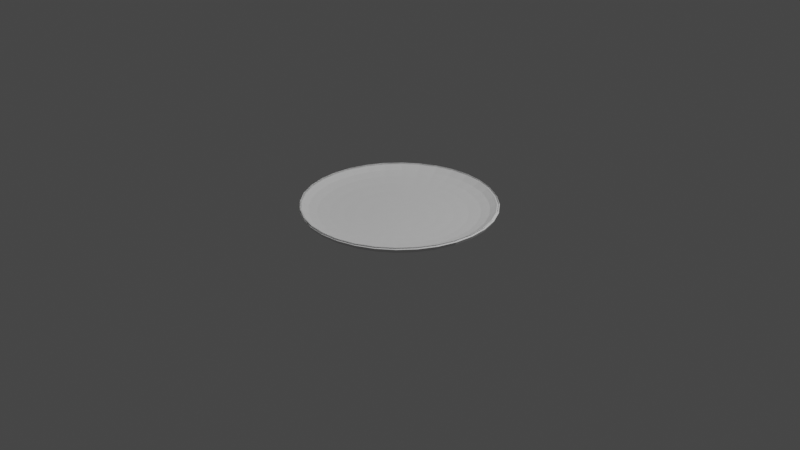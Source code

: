 # Source: plate.blend  (saved by Blender 2.93.21; exported with 4.5.12 LTS)
import bpy
from mathutils import Matrix  # noqa: F401  (used for matrix-valued properties, if any)

bpy.ops.wm.read_factory_settings(use_empty=True)
scene = bpy.context.scene
scene.name = 'Scene'

# ---- collections
col_collection = bpy.data.collections.new('Collection'); scene.collection.children.link(col_collection)

# ---- world
world_world = bpy.data.worlds.new('World'); scene.world = world_world
world_world.use_nodes = True; world_world.node_tree.nodes.clear()
_N = world_world.node_tree.nodes; _L = world_world.node_tree.links
n0 = _N.new('ShaderNodeOutputWorld'); n0.name = 'World Output'; n0.location = (300, 300)
n1 = _N.new('ShaderNodeBackground'); n1.name = 'Background'; n1.location = (10, 300)
n1.inputs[0].default_value = (0.05088, 0.05088, 0.05088, 1.0)
_L.new(n1.outputs[0], n0.inputs[0])
n0.is_active_output = True
world_world.color = (0.05088, 0.05088, 0.05088)
world_world.use_sun_shadow = False
world_world.sun_shadow_jitter_overblur = 0.0

# ---- cameras
cam_camera = bpy.data.cameras.new('Camera')
cam_camera.clip_end = 100.0
cam_camera.ortho_scale = 7.314

# ---- lights
light_light = bpy.data.lights.new('Light', 'POINT')
light_light.transmission_factor = 0.0
light_light.energy = 1000.0
light_light.shadow_soft_size = 0.1
light_light.shadow_maximum_resolution = 0.006
light_light.use_absolute_resolution = True

# ---- meshes
me_sphere = bpy.data.meshes.new('Sphere')
me_sphere.from_pydata([(0.0, 0.8315, 0.08782), (0.0, 0.7071, 0.06001), (0.0, 0.5556, 0.03718), (0.1951, 0.9808, 0.1898), (0.1913, 0.9619, 0.154), (0.1802, 0.9061, 0.1196), (0.1622, 0.8155, 0.08782), (0.1379, 0.6935, 0.06001), (0.1084, 0.5449, 0.03718), (0.07466, 0.3753, 0.02022), (0.03806, 0.1913, 0.009778), (0.3827, 0.9239, 0.1898), (0.3753, 0.9061, 0.154), (0.3536, 0.8536, 0.1196), (0.3182, 0.7682, 0.08782), (0.2706, 0.6533, 0.06001), (0.2126, 0.5133, 0.03718), (0.1464, 0.3536, 0.02022), (0.07466, 0.1802, 0.009778), (0.5556, 0.8315, 0.1898), (0.5449, 0.8155, 0.154), (0.5133, 0.7682, 0.1196), (0.4619, 0.6913, 0.08782), (0.3928, 0.5879, 0.06001), (0.3087, 0.4619, 0.03718), (0.2126, 0.3182, 0.02022), (0.1084, 0.1622, 0.009778), (0.7071, 0.7071, 0.1898), (0.6935, 0.6935, 0.154), (0.6533, 0.6533, 0.1196), (0.5879, 0.5879, 0.08782), (0.5, 0.5, 0.06001), (0.3928, 0.3928, 0.03718), (0.2706, 0.2706, 0.02022), (0.1379, 0.1379, 0.009778), (0.8315, 0.5556, 0.1898), (0.8155, 0.5449, 0.154), (0.7682, 0.5133, 0.1196), (0.6913, 0.4619, 0.08782), (0.5879, 0.3928, 0.06001), (0.4619, 0.3087, 0.03718), (0.3182, 0.2126, 0.02022), (0.1622, 0.1084, 0.009778), (0.9239, 0.3827, 0.1898), (0.9061, 0.3753, 0.154), (0.8536, 0.3536, 0.1196), (0.7682, 0.3182, 0.08782), (0.6533, 0.2706, 0.06001), (0.5133, 0.2126, 0.03718), (0.3536, 0.1464, 0.02022), (0.1802, 0.07466, 0.009778), (0.9808, 0.1951, 0.1898), (0.9619, 0.1913, 0.154), (0.9061, 0.1802, 0.1196), (0.8155, 0.1622, 0.08782), (0.6935, 0.1379, 0.06001), (0.5449, 0.1084, 0.03718), (0.3753, 0.07466, 0.02022), (0.1913, 0.03806, 0.009778), (1.0, -1.656e-07, 0.1898), (0.9808, -9.109e-08, 0.154), (0.9239, -1.507e-07, 0.1196), (0.8315, -1.06e-07, 0.08782), (0.7071, -4.638e-08, 0.06001), (0.5556, -1.134e-07, 0.03718), (0.3827, -9.854e-08, 0.02022), (0.1951, -7.619e-08, 0.009778), (0.9808, -0.1951, 0.1898), (0.9619, -0.1913, 0.154), (0.9061, -0.1802, 0.1196), (0.8155, -0.1622, 0.08782), (0.6935, -0.1379, 0.06001), (0.5449, -0.1084, 0.03718), (0.3753, -0.07466, 0.02022), (0.1913, -0.03806, 0.009778), (0.9239, -0.3827, 0.1898), (0.9061, -0.3753, 0.154), (0.8536, -0.3536, 0.1196), (0.7682, -0.3182, 0.08782), (0.6533, -0.2706, 0.06001), (0.5133, -0.2126, 0.03718), (0.3536, -0.1464, 0.02022), (0.1802, -0.07466, 0.009778), (0.8315, -0.5556, 0.1898), (0.8155, -0.5449, 0.154), (0.7682, -0.5133, 0.1196), (0.6913, -0.4619, 0.08782), (0.5879, -0.3928, 0.06001), (0.4619, -0.3087, 0.03718), (0.3182, -0.2126, 0.02022), (0.1622, -0.1084, 0.009778), (0.7071, -0.7071, 0.1898), (0.6935, -0.6935, 0.154), (0.6533, -0.6533, 0.1196), (0.5879, -0.5879, 0.08782), (0.5, -0.5, 0.06001), (0.3928, -0.3928, 0.03718), (0.2706, -0.2706, 0.02022), (0.1379, -0.1379, 0.009778), (0.5556, -0.8315, 0.1898), (0.5449, -0.8155, 0.154), (0.5133, -0.7682, 0.1196), (0.4619, -0.6913, 0.08782), (0.3928, -0.5879, 0.06001), (0.3087, -0.4619, 0.03718), (0.2126, -0.3182, 0.02022), (0.1084, -0.1622, 0.009778), (0.3827, -0.9239, 0.1898), (0.3753, -0.9061, 0.154), (0.3536, -0.8536, 0.1196), (0.3182, -0.7682, 0.08782), (0.2706, -0.6533, 0.06001), (0.2126, -0.5133, 0.03718), (0.1464, -0.3536, 0.02022), (0.07466, -0.1802, 0.009778), (0.1951, -0.9808, 0.1898), (0.1913, -0.9619, 0.154), (0.1802, -0.9061, 0.1196), (0.1622, -0.8155, 0.08782), (0.1379, -0.6935, 0.06001), (0.1084, -0.5449, 0.03718), (0.07466, -0.3753, 0.02022), (0.03806, -0.1913, 0.009778), (-2.661e-07, -1.0, 0.1898), (-7.235e-08, -0.9808, 0.154), (-1.171e-07, -0.9239, 0.1196), (-4.255e-08, -0.8315, 0.08782), (4.686e-08, -0.7071, 0.06001), (-6.49e-08, -0.5556, 0.03718), (2.154e-09, -0.3827, 0.02022), (-1.571e-09, -0.1951, 0.009778), (-0.1951, -0.9808, 0.1898), (-0.1913, -0.9619, 0.154), (-0.1802, -0.9061, 0.1196), (-0.1622, -0.8155, 0.08782), (-0.1379, -0.6935, 0.06001), (-0.1084, -0.5449, 0.03718), (-0.07466, -0.3753, 0.02022), (-0.03806, -0.1913, 0.009778), (-0.3827, -0.9239, 0.1898), (-0.3753, -0.9061, 0.154), (-0.3536, -0.8536, 0.1196), (-0.3182, -0.7682, 0.08782), (-0.2706, -0.6533, 0.06001), (-0.2126, -0.5133, 0.03718), (-0.1464, -0.3536, 0.02022), (-0.07466, -0.1802, 0.009778), (-0.5556, -0.8315, 0.1898), (-0.5449, -0.8155, 0.154), (-0.5133, -0.7682, 0.1196), (-0.4619, -0.6913, 0.08782), (-0.3928, -0.5879, 0.06001), (-0.3087, -0.4619, 0.03718), (-0.2126, -0.3182, 0.02022), (-0.1084, -0.1622, 0.009778), (-0.7071, -0.7071, 0.1898), (-0.6935, -0.6935, 0.154), (-0.6533, -0.6533, 0.1196), (-0.5879, -0.5879, 0.08782), (-0.5, -0.5, 0.06001), (-0.3928, -0.3928, 0.03718), (-0.2706, -0.2706, 0.02022), (-0.1379, -0.1379, 0.009778), (-0.8315, -0.5556, 0.1898), (-0.8155, -0.5449, 0.154), (-0.7682, -0.5133, 0.1196), (-0.6913, -0.4619, 0.08782), (-0.5879, -0.3928, 0.06001), (-0.4619, -0.3087, 0.03718), (-0.3182, -0.2126, 0.02022), (-0.1622, -0.1084, 0.009778), (-0.9239, -0.3827, 0.1898), (-0.9061, -0.3753, 0.154), (-0.8536, -0.3536, 0.1196), (-0.7682, -0.3182, 0.08782), (-0.6533, -0.2706, 0.06001), (-0.5133, -0.2126, 0.03718), (-0.3536, -0.1464, 0.02022), (-0.1802, -0.07466, 0.009778), (-0.9808, -0.1951, 0.1898), (-0.9619, -0.1913, 0.154), (-0.9061, -0.1802, 0.1196), (-0.8155, -0.1622, 0.08782), (-0.6935, -0.1379, 0.06001), (-0.5449, -0.1084, 0.03718), (-0.3753, -0.07466, 0.02022), (-0.1913, -0.03806, 0.009778), (-1.0, 3.858e-07, 0.1898), (-0.9808, 7.283e-08, 0.154), (-0.9239, 1.175e-07, 0.1196), (-0.8315, -3.148e-08, 0.08782), (-0.7071, -9.109e-08, 0.06001), (-0.5556, 5.771e-09, 0.03718), (-0.3827, -6.128e-08, 0.02022), (-0.1951, -6.874e-08, 0.009778), (-0.9808, 0.1951, 0.1898), (-0.9619, 0.1913, 0.154), (-0.9061, 0.1802, 0.1196), (-0.8155, 0.1622, 0.08782), (-0.6935, 0.1379, 0.06001), (-0.5449, 0.1084, 0.03718), (-0.3753, 0.07466, 0.02022), (-0.1913, 0.03806, 0.009778), (-0.9239, 0.3827, 0.1898), (-0.9061, 0.3753, 0.154), (-0.8536, 0.3536, 0.1196), (-0.7682, 0.3182, 0.08782), (-0.6533, 0.2706, 0.06001), (-0.5133, 0.2126, 0.03718), (-0.3536, 0.1464, 0.02022), (-0.1802, 0.07466, 0.009778), (-0.8315, 0.5556, 0.1898), (-0.8155, 0.5449, 0.154), (-0.7682, 0.5133, 0.1196), (-0.6913, 0.4619, 0.08782), (-0.5879, 0.3928, 0.06001), (-0.4619, 0.3087, 0.03718), (-0.3182, 0.2126, 0.02022), (-0.1622, 0.1084, 0.009778), (-0.7071, 0.7071, 0.1898), (-0.6935, 0.6935, 0.154), (-0.6533, 0.6533, 0.1196), (-0.5879, 0.5879, 0.08782), (-0.5, 0.5, 0.06001), (-0.3928, 0.3928, 0.03718), (-0.2706, 0.2706, 0.02022), (-0.1379, 0.1379, 0.009778), (-0.5556, 0.8315, 0.1898), (-0.5449, 0.8155, 0.154), (-0.5133, 0.7682, 0.1196), (-0.4619, 0.6913, 0.08782), (-0.3928, 0.5879, 0.06001), (-0.3087, 0.4619, 0.03718), (-0.2126, 0.3182, 0.02022), (-0.1084, 0.1622, 0.009778), (-0.3827, 0.9239, 0.1898), (-0.3753, 0.9061, 0.154), (-0.3536, 0.8536, 0.1196), (-0.3182, 0.7682, 0.08782), (-0.2706, 0.6533, 0.06001), (-0.2126, 0.5133, 0.03718), (-0.1464, 0.3536, 0.02022), (-0.07466, 0.1802, 0.009778), (-0.1951, 0.9808, 0.1898), (-0.1913, 0.9619, 0.154), (-0.1802, 0.9061, 0.1196), (-0.1622, 0.8155, 0.08782), (-0.1379, 0.6935, 0.06001), (-0.1084, 0.5449, 0.03718), (-0.07466, 0.3753, 0.02022), (-0.03806, 0.1913, 0.009778), (5.386e-07, 1.0, 0.1898), (2.257e-07, 0.9808, 0.154), (1.959e-07, 0.9239, 0.1196), (6.921e-08, 0.3827, 0.02022), (2.823e-08, 0.1951, 0.009778), (0.0, -8.742e-08, 0.006251), (0.0, 0.8315, 0.08782), (0.0, 0.7071, 0.06001), (0.0, 0.5556, 0.03718), (0.1951, 0.9808, 0.1898), (0.1913, 0.9619, 0.154), (0.1802, 0.9061, 0.1196), (0.1622, 0.8155, 0.08782), (0.1379, 0.6935, 0.06001), (0.1084, 0.5449, 0.03718), (0.07466, 0.3753, 0.02022), (0.03806, 0.1913, 0.009778), (0.3827, 0.9239, 0.1898), (0.3753, 0.9061, 0.154), (0.3536, 0.8536, 0.1196), (0.3182, 0.7682, 0.08782), (0.2706, 0.6533, 0.06001), (0.2126, 0.5133, 0.03718), (0.1464, 0.3536, 0.02022), (0.07466, 0.1802, 0.009778), (0.5556, 0.8315, 0.1898), (0.5449, 0.8155, 0.154), (0.5133, 0.7682, 0.1196), (0.4619, 0.6913, 0.08782), (0.3928, 0.5879, 0.06001), (0.3087, 0.4619, 0.03718), (0.2126, 0.3182, 0.02022), (0.1084, 0.1622, 0.009778), (0.7071, 0.7071, 0.1898), (0.6935, 0.6935, 0.154), (0.6533, 0.6533, 0.1196), (0.5879, 0.5879, 0.08782), (0.5, 0.5, 0.06001), (0.3928, 0.3928, 0.03718), (0.2706, 0.2706, 0.02022), (0.1379, 0.1379, 0.009778), (0.8315, 0.5556, 0.1898), (0.8155, 0.5449, 0.154), (0.7682, 0.5133, 0.1196), (0.6913, 0.4619, 0.08782), (0.5879, 0.3928, 0.06001), (0.4619, 0.3087, 0.03718), (0.3182, 0.2126, 0.02022), (0.1622, 0.1084, 0.009778), (0.9239, 0.3827, 0.1898), (0.9061, 0.3753, 0.154), (0.8536, 0.3536, 0.1196), (0.7682, 0.3182, 0.08782), (0.6533, 0.2706, 0.06001), (0.5133, 0.2126, 0.03718), (0.3536, 0.1464, 0.02022), (0.1802, 0.07466, 0.009778), (0.9808, 0.1951, 0.1898), (0.9619, 0.1913, 0.154), (0.9061, 0.1802, 0.1196), (0.8155, 0.1622, 0.08782), (0.6935, 0.1379, 0.06001), (0.5449, 0.1084, 0.03718), (0.3753, 0.07466, 0.02022), (0.1913, 0.03806, 0.009778), (1.0, -1.656e-07, 0.1898), (0.9808, -9.109e-08, 0.154), (0.9239, -1.507e-07, 0.1196), (0.8315, -1.06e-07, 0.08782), (0.7071, -4.638e-08, 0.06001), (0.5556, -1.134e-07, 0.03718), (0.3827, -9.854e-08, 0.02022), (0.1951, -7.619e-08, 0.009778), (0.9808, -0.1951, 0.1898), (0.9619, -0.1913, 0.154), (0.9061, -0.1802, 0.1196), (0.8155, -0.1622, 0.08782), (0.6935, -0.1379, 0.06001), (0.5449, -0.1084, 0.03718), (0.3753, -0.07466, 0.02022), (0.1913, -0.03806, 0.009778), (0.9239, -0.3827, 0.1898), (0.9061, -0.3753, 0.154), (0.8536, -0.3536, 0.1196), (0.7682, -0.3182, 0.08782), (0.6533, -0.2706, 0.06001), (0.5133, -0.2126, 0.03718), (0.3536, -0.1464, 0.02022), (0.1802, -0.07466, 0.009778), (0.8315, -0.5556, 0.1898), (0.8155, -0.5449, 0.154), (0.7682, -0.5133, 0.1196), (0.6913, -0.4619, 0.08782), (0.5879, -0.3928, 0.06001), (0.4619, -0.3087, 0.03718), (0.3182, -0.2126, 0.02022), (0.1622, -0.1084, 0.009778), (0.7071, -0.7071, 0.1898), (0.6935, -0.6935, 0.154), (0.6533, -0.6533, 0.1196), (0.5879, -0.5879, 0.08782), (0.5, -0.5, 0.06001), (0.3928, -0.3928, 0.03718), (0.2706, -0.2706, 0.02022), (0.1379, -0.1379, 0.009778), (0.5556, -0.8315, 0.1898), (0.5449, -0.8155, 0.154), (0.5133, -0.7682, 0.1196), (0.4619, -0.6913, 0.08782), (0.3928, -0.5879, 0.06001), (0.3087, -0.4619, 0.03718), (0.2126, -0.3182, 0.02022), (0.1084, -0.1622, 0.009778), (0.3827, -0.9239, 0.1898), (0.3753, -0.9061, 0.154), (0.3536, -0.8536, 0.1196), (0.3182, -0.7682, 0.08782), (0.2706, -0.6533, 0.06001), (0.2126, -0.5133, 0.03718), (0.1464, -0.3536, 0.02022), (0.07466, -0.1802, 0.009778), (0.1951, -0.9808, 0.1898), (0.1913, -0.9619, 0.154), (0.1802, -0.9061, 0.1196), (0.1622, -0.8155, 0.08782), (0.1379, -0.6935, 0.06001), (0.1084, -0.5449, 0.03718), (0.07466, -0.3753, 0.02022), (0.03806, -0.1913, 0.009778), (-2.661e-07, -1.0, 0.1898), (-7.235e-08, -0.9808, 0.154), (-1.171e-07, -0.9239, 0.1196), (-4.255e-08, -0.8315, 0.08782), (4.686e-08, -0.7071, 0.06001), (-6.49e-08, -0.5556, 0.03718), (2.154e-09, -0.3827, 0.02022), (-1.571e-09, -0.1951, 0.009778), (-0.1951, -0.9808, 0.1898), (-0.1913, -0.9619, 0.154), (-0.1802, -0.9061, 0.1196), (-0.1622, -0.8155, 0.08782), (-0.1379, -0.6935, 0.06001), (-0.1084, -0.5449, 0.03718), (-0.07466, -0.3753, 0.02022), (-0.03806, -0.1913, 0.009778), (-0.3827, -0.9239, 0.1898), (-0.3753, -0.9061, 0.154), (-0.3536, -0.8536, 0.1196), (-0.3182, -0.7682, 0.08782), (-0.2706, -0.6533, 0.06001), (-0.2126, -0.5133, 0.03718), (-0.1464, -0.3536, 0.02022), (-0.07466, -0.1802, 0.009778), (-0.5556, -0.8315, 0.1898), (-0.5449, -0.8155, 0.154), (-0.5133, -0.7682, 0.1196), (-0.4619, -0.6913, 0.08782), (-0.3928, -0.5879, 0.06001), (-0.3087, -0.4619, 0.03718), (-0.2126, -0.3182, 0.02022), (-0.1084, -0.1622, 0.009778), (-0.7071, -0.7071, 0.1898), (-0.6935, -0.6935, 0.154), (-0.6533, -0.6533, 0.1196), (-0.5879, -0.5879, 0.08782), (-0.5, -0.5, 0.06001), (-0.3928, -0.3928, 0.03718), (-0.2706, -0.2706, 0.02022), (-0.1379, -0.1379, 0.009778), (-0.8315, -0.5556, 0.1898), (-0.8155, -0.5449, 0.154), (-0.7682, -0.5133, 0.1196), (-0.6913, -0.4619, 0.08782), (-0.5879, -0.3928, 0.06001), (-0.4619, -0.3087, 0.03718), (-0.3182, -0.2126, 0.02022), (-0.1622, -0.1084, 0.009778), (-0.9239, -0.3827, 0.1898), (-0.9061, -0.3753, 0.154), (-0.8536, -0.3536, 0.1196), (-0.7682, -0.3182, 0.08782), (-0.6533, -0.2706, 0.06001), (-0.5133, -0.2126, 0.03718), (-0.3536, -0.1464, 0.02022), (-0.1802, -0.07466, 0.009778), (-0.9808, -0.1951, 0.1898), (-0.9619, -0.1913, 0.154), (-0.9061, -0.1802, 0.1196), (-0.8155, -0.1622, 0.08782), (-0.6935, -0.1379, 0.06001), (-0.5449, -0.1084, 0.03718), (-0.3753, -0.07466, 0.02022), (-0.1913, -0.03806, 0.009778), (-1.0, 3.858e-07, 0.1898), (-0.9808, 7.283e-08, 0.154), (-0.9239, 1.175e-07, 0.1196), (-0.8315, -3.148e-08, 0.08782), (-0.7071, -9.109e-08, 0.06001), (-0.5556, 5.771e-09, 0.03718), (-0.3827, -6.128e-08, 0.02022), (-0.1951, -6.874e-08, 0.009778), (-0.9808, 0.1951, 0.1898), (-0.9619, 0.1913, 0.154), (-0.9061, 0.1802, 0.1196), (-0.8155, 0.1622, 0.08782), (-0.6935, 0.1379, 0.06001), (-0.5449, 0.1084, 0.03718), (-0.3753, 0.07466, 0.02022), (-0.1913, 0.03806, 0.009778), (-0.9239, 0.3827, 0.1898), (-0.9061, 0.3753, 0.154), (-0.8536, 0.3536, 0.1196), (-0.7682, 0.3182, 0.08782), (-0.6533, 0.2706, 0.06001), (-0.5133, 0.2126, 0.03718), (-0.3536, 0.1464, 0.02022), (-0.1802, 0.07466, 0.009778), (-0.8315, 0.5556, 0.1898), (-0.8155, 0.5449, 0.154), (-0.7682, 0.5133, 0.1196), (-0.6913, 0.4619, 0.08782), (-0.5879, 0.3928, 0.06001), (-0.4619, 0.3087, 0.03718), (-0.3182, 0.2126, 0.02022), (-0.1622, 0.1084, 0.009778), (-0.7071, 0.7071, 0.1898), (-0.6935, 0.6935, 0.154), (-0.6533, 0.6533, 0.1196), (-0.5879, 0.5879, 0.08782), (-0.5, 0.5, 0.06001), (-0.3928, 0.3928, 0.03718), (-0.2706, 0.2706, 0.02022), (-0.1379, 0.1379, 0.009778), (-0.5556, 0.8315, 0.1898), (-0.5449, 0.8155, 0.154), (-0.5133, 0.7682, 0.1196), (-0.4619, 0.6913, 0.08782), (-0.3928, 0.5879, 0.06001), (-0.3087, 0.4619, 0.03718), (-0.2126, 0.3182, 0.02022), (-0.1084, 0.1622, 0.009778), (-0.3827, 0.9239, 0.1898), (-0.3753, 0.9061, 0.154), (-0.3536, 0.8536, 0.1196), (-0.3182, 0.7682, 0.08782), (-0.2706, 0.6533, 0.06001), (-0.2126, 0.5133, 0.03718), (-0.1464, 0.3536, 0.02022), (-0.07466, 0.1802, 0.009778), (-0.1951, 0.9808, 0.1898), (-0.1913, 0.9619, 0.154), (-0.1802, 0.9061, 0.1196), (-0.1622, 0.8155, 0.08782), (-0.1379, 0.6935, 0.06001), (-0.1084, 0.5449, 0.03718), (-0.07466, 0.3753, 0.02022), (-0.03806, 0.1913, 0.009778), (5.386e-07, 1.0, 0.1898), (2.257e-07, 0.9808, 0.154), (1.959e-07, 0.9239, 0.1196), (6.921e-08, 0.3827, 0.02022), (2.823e-08, 0.1951, 0.009778), (0.0, -8.742e-08, 0.006251)], [], [(252, 4, 3, 251), (253, 5, 4, 252), (0, 6, 5, 253), (1, 7, 6, 0), (2, 8, 7, 1), (254, 9, 8, 2), (255, 10, 9, 254), (256, 10, 255), (256, 18, 10), (4, 12, 11, 3), (5, 13, 12, 4), (6, 14, 13, 5), (7, 15, 14, 6), (8, 16, 15, 7), (9, 17, 16, 8), (10, 18, 17, 9), (15, 23, 22, 14), (16, 24, 23, 15), (17, 25, 24, 16), (18, 26, 25, 17), (256, 26, 18), (12, 20, 19, 11), (13, 21, 20, 12), (14, 22, 21, 13), (256, 34, 26), (20, 28, 27, 19), (21, 29, 28, 20), (22, 30, 29, 21), (23, 31, 30, 22), (24, 32, 31, 23), (25, 33, 32, 24), (26, 34, 33, 25), (32, 40, 39, 31), (33, 41, 40, 32), (34, 42, 41, 33), (256, 42, 34), (28, 36, 35, 27), (29, 37, 36, 28), (30, 38, 37, 29), (31, 39, 38, 30), (36, 44, 43, 35), (37, 45, 44, 36), (38, 46, 45, 37), (39, 47, 46, 38), (40, 48, 47, 39), (41, 49, 48, 40), (42, 50, 49, 41), (256, 50, 42), (48, 56, 55, 47), (49, 57, 56, 48), (50, 58, 57, 49), (256, 58, 50), (44, 52, 51, 43), (45, 53, 52, 44), (46, 54, 53, 45), (47, 55, 54, 46), (53, 61, 60, 52), (54, 62, 61, 53), (55, 63, 62, 54), (56, 64, 63, 55), (57, 65, 64, 56), (58, 66, 65, 57), (256, 66, 58), (52, 60, 59, 51), (65, 73, 72, 64), (66, 74, 73, 65), (256, 74, 66), (60, 68, 67, 59), (61, 69, 68, 60), (62, 70, 69, 61), (63, 71, 70, 62), (64, 72, 71, 63), (70, 78, 77, 69), (71, 79, 78, 70), (72, 80, 79, 71), (73, 81, 80, 72), (74, 82, 81, 73), (256, 82, 74), (68, 76, 75, 67), (69, 77, 76, 68), (82, 90, 89, 81), (256, 90, 82), (76, 84, 83, 75), (77, 85, 84, 76), (78, 86, 85, 77), (79, 87, 86, 78), (80, 88, 87, 79), (81, 89, 88, 80), (86, 94, 93, 85), (87, 95, 94, 86), (88, 96, 95, 87), (89, 97, 96, 88), (90, 98, 97, 89), (256, 98, 90), (84, 92, 91, 83), (85, 93, 92, 84), (98, 106, 105, 97), (256, 106, 98), (92, 100, 99, 91), (93, 101, 100, 92), (94, 102, 101, 93), (95, 103, 102, 94), (96, 104, 103, 95), (97, 105, 104, 96), (103, 111, 110, 102), (104, 112, 111, 103), (105, 113, 112, 104), (106, 114, 113, 105), (256, 114, 106), (100, 108, 107, 99), (101, 109, 108, 100), (102, 110, 109, 101), (256, 122, 114), (108, 116, 115, 107), (109, 117, 116, 108), (110, 118, 117, 109), (111, 119, 118, 110), (112, 120, 119, 111), (113, 121, 120, 112), (114, 122, 121, 113), (119, 127, 126, 118), (120, 128, 127, 119), (121, 129, 128, 120), (122, 130, 129, 121), (256, 130, 122), (116, 124, 123, 115), (117, 125, 124, 116), (118, 126, 125, 117), (256, 138, 130), (124, 132, 131, 123), (125, 133, 132, 124), (126, 134, 133, 125), (127, 135, 134, 126), (128, 136, 135, 127), (129, 137, 136, 128), (130, 138, 137, 129), (136, 144, 143, 135), (137, 145, 144, 136), (138, 146, 145, 137), (256, 146, 138), (132, 140, 139, 131), (133, 141, 140, 132), (134, 142, 141, 133), (135, 143, 142, 134), (141, 149, 148, 140), (142, 150, 149, 141), (143, 151, 150, 142), (144, 152, 151, 143), (145, 153, 152, 144), (146, 154, 153, 145), (256, 154, 146), (140, 148, 147, 139), (153, 161, 160, 152), (154, 162, 161, 153), (256, 162, 154), (148, 156, 155, 147), (149, 157, 156, 148), (150, 158, 157, 149), (151, 159, 158, 150), (152, 160, 159, 151), (157, 165, 164, 156), (158, 166, 165, 157), (159, 167, 166, 158), (160, 168, 167, 159), (161, 169, 168, 160), (162, 170, 169, 161), (256, 170, 162), (156, 164, 163, 155), (169, 177, 176, 168), (170, 178, 177, 169), (256, 178, 170), (164, 172, 171, 163), (165, 173, 172, 164), (166, 174, 173, 165), (167, 175, 174, 166), (168, 176, 175, 167), (174, 182, 181, 173), (175, 183, 182, 174), (176, 184, 183, 175), (177, 185, 184, 176), (178, 186, 185, 177), (256, 186, 178), (172, 180, 179, 171), (173, 181, 180, 172), (186, 194, 193, 185), (256, 194, 186), (180, 188, 187, 179), (181, 189, 188, 180), (182, 190, 189, 181), (183, 191, 190, 182), (184, 192, 191, 183), (185, 193, 192, 184), (190, 198, 197, 189), (191, 199, 198, 190), (192, 200, 199, 191), (193, 201, 200, 192), (194, 202, 201, 193), (256, 202, 194), (188, 196, 195, 187), (189, 197, 196, 188), (202, 210, 209, 201), (256, 210, 202), (196, 204, 203, 195), (197, 205, 204, 196), (198, 206, 205, 197), (199, 207, 206, 198), (200, 208, 207, 199), (201, 209, 208, 200), (207, 215, 214, 206), (208, 216, 215, 207), (209, 217, 216, 208), (210, 218, 217, 209), (256, 218, 210), (204, 212, 211, 203), (205, 213, 212, 204), (206, 214, 213, 205), (256, 226, 218), (212, 220, 219, 211), (213, 221, 220, 212), (214, 222, 221, 213), (215, 223, 222, 214), (216, 224, 223, 215), (217, 225, 224, 216), (218, 226, 225, 217), (224, 232, 231, 223), (225, 233, 232, 224), (226, 234, 233, 225), (256, 234, 226), (220, 228, 227, 219), (221, 229, 228, 220), (222, 230, 229, 221), (223, 231, 230, 222), (228, 236, 235, 227), (229, 237, 236, 228), (230, 238, 237, 229), (231, 239, 238, 230), (232, 240, 239, 231), (233, 241, 240, 232), (234, 242, 241, 233), (256, 242, 234), (240, 248, 247, 239), (241, 249, 248, 240), (242, 250, 249, 241), (256, 250, 242), (236, 244, 243, 235), (237, 245, 244, 236), (238, 246, 245, 237), (239, 247, 246, 238), (245, 253, 252, 244), (246, 0, 253, 245), (247, 1, 0, 246), (248, 2, 1, 247), (249, 254, 2, 248), (250, 255, 254, 249), (256, 255, 250), (244, 252, 251, 243), (509, 508, 260, 261), (510, 509, 261, 262), (257, 510, 262, 263), (258, 257, 263, 264), (259, 258, 264, 265), (511, 259, 265, 266), (512, 511, 266, 267), (513, 512, 267), (513, 267, 275), (261, 260, 268, 269), (262, 261, 269, 270), (263, 262, 270, 271), (264, 263, 271, 272), (265, 264, 272, 273), (266, 265, 273, 274), (267, 266, 274, 275), (272, 271, 279, 280), (273, 272, 280, 281), (274, 273, 281, 282), (275, 274, 282, 283), (513, 275, 283), (269, 268, 276, 277), (270, 269, 277, 278), (271, 270, 278, 279), (513, 283, 291), (277, 276, 284, 285), (278, 277, 285, 286), (279, 278, 286, 287), (280, 279, 287, 288), (281, 280, 288, 289), (282, 281, 289, 290), (283, 282, 290, 291), (289, 288, 296, 297), (290, 289, 297, 298), (291, 290, 298, 299), (513, 291, 299), (285, 284, 292, 293), (286, 285, 293, 294), (287, 286, 294, 295), (288, 287, 295, 296), (293, 292, 300, 301), (294, 293, 301, 302), (295, 294, 302, 303), (296, 295, 303, 304), (297, 296, 304, 305), (298, 297, 305, 306), (299, 298, 306, 307), (513, 299, 307), (305, 304, 312, 313), (306, 305, 313, 314), (307, 306, 314, 315), (513, 307, 315), (301, 300, 308, 309), (302, 301, 309, 310), (303, 302, 310, 311), (304, 303, 311, 312), (310, 309, 317, 318), (311, 310, 318, 319), (312, 311, 319, 320), (313, 312, 320, 321), (314, 313, 321, 322), (315, 314, 322, 323), (513, 315, 323), (309, 308, 316, 317), (322, 321, 329, 330), (323, 322, 330, 331), (513, 323, 331), (317, 316, 324, 325), (318, 317, 325, 326), (319, 318, 326, 327), (320, 319, 327, 328), (321, 320, 328, 329), (327, 326, 334, 335), (328, 327, 335, 336), (329, 328, 336, 337), (330, 329, 337, 338), (331, 330, 338, 339), (513, 331, 339), (325, 324, 332, 333), (326, 325, 333, 334), (339, 338, 346, 347), (513, 339, 347), (333, 332, 340, 341), (334, 333, 341, 342), (335, 334, 342, 343), (336, 335, 343, 344), (337, 336, 344, 345), (338, 337, 345, 346), (343, 342, 350, 351), (344, 343, 351, 352), (345, 344, 352, 353), (346, 345, 353, 354), (347, 346, 354, 355), (513, 347, 355), (341, 340, 348, 349), (342, 341, 349, 350), (355, 354, 362, 363), (513, 355, 363), (349, 348, 356, 357), (350, 349, 357, 358), (351, 350, 358, 359), (352, 351, 359, 360), (353, 352, 360, 361), (354, 353, 361, 362), (360, 359, 367, 368), (361, 360, 368, 369), (362, 361, 369, 370), (363, 362, 370, 371), (513, 363, 371), (357, 356, 364, 365), (358, 357, 365, 366), (359, 358, 366, 367), (513, 371, 379), (365, 364, 372, 373), (366, 365, 373, 374), (367, 366, 374, 375), (368, 367, 375, 376), (369, 368, 376, 377), (370, 369, 377, 378), (371, 370, 378, 379), (376, 375, 383, 384), (377, 376, 384, 385), (378, 377, 385, 386), (379, 378, 386, 387), (513, 379, 387), (373, 372, 380, 381), (374, 373, 381, 382), (375, 374, 382, 383), (513, 387, 395), (381, 380, 388, 389), (382, 381, 389, 390), (383, 382, 390, 391), (384, 383, 391, 392), (385, 384, 392, 393), (386, 385, 393, 394), (387, 386, 394, 395), (393, 392, 400, 401), (394, 393, 401, 402), (395, 394, 402, 403), (513, 395, 403), (389, 388, 396, 397), (390, 389, 397, 398), (391, 390, 398, 399), (392, 391, 399, 400), (398, 397, 405, 406), (399, 398, 406, 407), (400, 399, 407, 408), (401, 400, 408, 409), (402, 401, 409, 410), (403, 402, 410, 411), (513, 403, 411), (397, 396, 404, 405), (410, 409, 417, 418), (411, 410, 418, 419), (513, 411, 419), (405, 404, 412, 413), (406, 405, 413, 414), (407, 406, 414, 415), (408, 407, 415, 416), (409, 408, 416, 417), (414, 413, 421, 422), (415, 414, 422, 423), (416, 415, 423, 424), (417, 416, 424, 425), (418, 417, 425, 426), (419, 418, 426, 427), (513, 419, 427), (413, 412, 420, 421), (426, 425, 433, 434), (427, 426, 434, 435), (513, 427, 435), (421, 420, 428, 429), (422, 421, 429, 430), (423, 422, 430, 431), (424, 423, 431, 432), (425, 424, 432, 433), (431, 430, 438, 439), (432, 431, 439, 440), (433, 432, 440, 441), (434, 433, 441, 442), (435, 434, 442, 443), (513, 435, 443), (429, 428, 436, 437), (430, 429, 437, 438), (443, 442, 450, 451), (513, 443, 451), (437, 436, 444, 445), (438, 437, 445, 446), (439, 438, 446, 447), (440, 439, 447, 448), (441, 440, 448, 449), (442, 441, 449, 450), (447, 446, 454, 455), (448, 447, 455, 456), (449, 448, 456, 457), (450, 449, 457, 458), (451, 450, 458, 459), (513, 451, 459), (445, 444, 452, 453), (446, 445, 453, 454), (459, 458, 466, 467), (513, 459, 467), (453, 452, 460, 461), (454, 453, 461, 462), (455, 454, 462, 463), (456, 455, 463, 464), (457, 456, 464, 465), (458, 457, 465, 466), (464, 463, 471, 472), (465, 464, 472, 473), (466, 465, 473, 474), (467, 466, 474, 475), (513, 467, 475), (461, 460, 468, 469), (462, 461, 469, 470), (463, 462, 470, 471), (513, 475, 483), (469, 468, 476, 477), (470, 469, 477, 478), (471, 470, 478, 479), (472, 471, 479, 480), (473, 472, 480, 481), (474, 473, 481, 482), (475, 474, 482, 483), (481, 480, 488, 489), (482, 481, 489, 490), (483, 482, 490, 491), (513, 483, 491), (477, 476, 484, 485), (478, 477, 485, 486), (479, 478, 486, 487), (480, 479, 487, 488), (485, 484, 492, 493), (486, 485, 493, 494), (487, 486, 494, 495), (488, 487, 495, 496), (489, 488, 496, 497), (490, 489, 497, 498), (491, 490, 498, 499), (513, 491, 499), (497, 496, 504, 505), (498, 497, 505, 506), (499, 498, 506, 507), (513, 499, 507), (493, 492, 500, 501), (494, 493, 501, 502), (495, 494, 502, 503), (496, 495, 503, 504), (502, 501, 509, 510), (503, 502, 510, 257), (504, 503, 257, 258), (505, 504, 258, 259), (506, 505, 259, 511), (507, 506, 511, 512), (513, 507, 512), (501, 500, 508, 509), (163, 171, 428, 420), (83, 91, 348, 340), (243, 251, 508, 500), (27, 35, 292, 284), (235, 243, 500, 492), (179, 187, 444, 436), (155, 163, 420, 412), (99, 107, 364, 356), (43, 51, 308, 300), (123, 131, 388, 380), (171, 179, 436, 428), (3, 11, 268, 260), (195, 203, 460, 452), (251, 3, 260, 508), (115, 123, 380, 372), (59, 67, 324, 316), (187, 195, 452, 444), (131, 139, 396, 388), (75, 83, 340, 332), (51, 59, 316, 308), (211, 219, 476, 468), (203, 211, 468, 460), (147, 155, 412, 404), (19, 27, 284, 276), (67, 75, 332, 324), (227, 235, 492, 484), (91, 99, 356, 348), (11, 19, 276, 268), (219, 227, 484, 476), (139, 147, 404, 396), (107, 115, 372, 364), (35, 43, 300, 292)])
_uv = me_sphere.uv_layers.new(name='UVMap')
_uv.uv.foreach_set('vector', [0.75, 0.4375, 0.7188, 0.4375, 0.7188, 0.5, 0.75, 0.5, 0.75, 0.375, 0.7188, 0.375, 0.7188, 0.4375, 0.75, 0.4375, 0.75, 0.3125, 0.7188, 0.3125, 0.7188, 0.375, 0.75, 0.375, 0.75, 0.25, 0.7188, 0.25, 0.7188, 0.3125, 0.75, 0.3125, 0.75, 0.1875, 0.7188, 0.1875, 0.7188, 0.25, 0.75, 0.25, 0.75, 0.125, 0.7188, 0.125, 0.7188, 0.1875, 0.75, 0.1875, 0.75, 0.0625, 0.7188, 0.0625, 0.7188, 0.125, 0.75, 0.125, 0.7344, 0.0, 0.7188, 0.0625, 0.75, 0.0625, 0.7031, 0.0, 0.6875, 0.0625, 0.7188, 0.0625, 0.7188, 0.4375, 0.6875, 0.4375, 0.6875, 0.5, 0.7188, 0.5, 0.7188, 0.375, 0.6875, 0.375, 0.6875, 0.4375, 0.7188, 0.4375, 0.7188, 0.3125, 0.6875, 0.3125, 0.6875, 0.375, 0.7188, 0.375, 0.7188, 0.25, 0.6875, 0.25, 0.6875, 0.3125, 0.7188, 0.3125, 0.7188, 0.1875, 0.6875, 0.1875, 0.6875, 0.25, 0.7188, 0.25, 0.7188, 0.125, 0.6875, 0.125, 0.6875, 0.1875, 0.7188, 0.1875, 0.7188, 0.0625, 0.6875, 0.0625, 0.6875, 0.125, 0.7188, 0.125, 0.6875, 0.25, 0.6562, 0.25, 0.6562, 0.3125, 0.6875, 0.3125, 0.6875, 0.1875, 0.6562, 0.1875, 0.6562, 0.25, 0.6875, 0.25, 0.6875, 0.125, 0.6562, 0.125, 0.6562, 0.1875, 0.6875, 0.1875, 0.6875, 0.0625, 0.6562, 0.0625, 0.6562, 0.125, 0.6875, 0.125, 0.6719, 0.0, 0.6562, 0.0625, 0.6875, 0.0625, 0.6875, 0.4375, 0.6562, 0.4375, 0.6562, 0.5, 0.6875, 0.5, 0.6875, 0.375, 0.6562, 0.375, 0.6562, 0.4375, 0.6875, 0.4375, 0.6875, 0.3125, 0.6562, 0.3125, 0.6562, 0.375, 0.6875, 0.375, 0.6406, 0.0, 0.625, 0.0625, 0.6562, 0.0625, 0.6562, 0.4375, 0.625, 0.4375, 0.625, 0.5, 0.6562, 0.5, 0.6562, 0.375, 0.625, 0.375, 0.625, 0.4375, 0.6562, 0.4375, 0.6562, 0.3125, 0.625, 0.3125, 0.625, 0.375, 0.6562, 0.375, 0.6562, 0.25, 0.625, 0.25, 0.625, 0.3125, 0.6562, 0.3125, 0.6562, 0.1875, 0.625, 0.1875, 0.625, 0.25, 0.6562, 0.25, 0.6562, 0.125, 0.625, 0.125, 0.625, 0.1875, 0.6562, 0.1875, 0.6562, 0.0625, 0.625, 0.0625, 0.625, 0.125, 0.6562, 0.125, 0.625, 0.1875, 0.5938, 0.1875, 0.5938, 0.25, 0.625, 0.25, 0.625, 0.125, 0.5938, 0.125, 0.5938, 0.1875, 0.625, 0.1875, 0.625, 0.0625, 0.5937, 0.0625, 0.5938, 0.125, 0.625, 0.125, 0.6094, 0.0, 0.5937, 0.0625, 0.625, 0.0625, 0.625, 0.4375, 0.5938, 0.4375, 0.5938, 0.5, 0.625, 0.5, 0.625, 0.375, 0.5938, 0.375, 0.5938, 0.4375, 0.625, 0.4375, 0.625, 0.3125, 0.5938, 0.3125, 0.5938, 0.375, 0.625, 0.375, 0.625, 0.25, 0.5938, 0.25, 0.5938, 0.3125, 0.625, 0.3125, 0.5938, 0.4375, 0.5625, 0.4375, 0.5625, 0.5, 0.5938, 0.5, 0.5938, 0.375, 0.5625, 0.375, 0.5625, 0.4375, 0.5938, 0.4375, 0.5938, 0.3125, 0.5625, 0.3125, 0.5625, 0.375, 0.5938, 0.375, 0.5938, 0.25, 0.5625, 0.25, 0.5625, 0.3125, 0.5938, 0.3125, 0.5938, 0.1875, 0.5625, 0.1875, 0.5625, 0.25, 0.5938, 0.25, 0.5938, 0.125, 0.5625, 0.125, 0.5625, 0.1875, 0.5938, 0.1875, 0.5937, 0.0625, 0.5625, 0.0625, 0.5625, 0.125, 0.5938, 0.125, 0.5781, 0.0, 0.5625, 0.0625, 0.5937, 0.0625, 0.5625, 0.1875, 0.5312, 0.1875, 0.5312, 0.25, 0.5625, 0.25, 0.5625, 0.125, 0.5312, 0.125, 0.5312, 0.1875, 0.5625, 0.1875, 0.5625, 0.0625, 0.5312, 0.0625, 0.5312, 0.125, 0.5625, 0.125, 0.5469, 0.0, 0.5312, 0.0625, 0.5625, 0.0625, 0.5625, 0.4375, 0.5312, 0.4375, 0.5312, 0.5, 0.5625, 0.5, 0.5625, 0.375, 0.5312, 0.375, 0.5312, 0.4375, 0.5625, 0.4375, 0.5625, 0.3125, 0.5312, 0.3125, 0.5312, 0.375, 0.5625, 0.375, 0.5625, 0.25, 0.5312, 0.25, 0.5312, 0.3125, 0.5625, 0.3125, 0.5312, 0.375, 0.5, 0.375, 0.5, 0.4375, 0.5312, 0.4375, 0.5312, 0.3125, 0.5, 0.3125, 0.5, 0.375, 0.5312, 0.375, 0.5312, 0.25, 0.5, 0.25, 0.5, 0.3125, 0.5312, 0.3125, 0.5312, 0.1875, 0.5, 0.1875, 0.5, 0.25, 0.5312, 0.25, 0.5312, 0.125, 0.5, 0.125, 0.5, 0.1875, 0.5312, 0.1875, 0.5312, 0.0625, 0.5, 0.0625, 0.5, 0.125, 0.5312, 0.125, 0.5156, 0.0, 0.5, 0.0625, 0.5312, 0.0625, 0.5312, 0.4375, 0.5, 0.4375, 0.5, 0.5, 0.5312, 0.5, 0.5, 0.125, 0.4687, 0.125, 0.4687, 0.1875, 0.5, 0.1875, 0.5, 0.0625, 0.4687, 0.0625, 0.4687, 0.125, 0.5, 0.125, 0.4844, 0.0, 0.4687, 0.0625, 0.5, 0.0625, 0.5, 0.4375, 0.4688, 0.4375, 0.4687, 0.5, 0.5, 0.5, 0.5, 0.375, 0.4687, 0.375, 0.4688, 0.4375, 0.5, 0.4375, 0.5, 0.3125, 0.4687, 0.3125, 0.4687, 0.375, 0.5, 0.375, 0.5, 0.25, 0.4688, 0.25, 0.4687, 0.3125, 0.5, 0.3125, 0.5, 0.1875, 0.4687, 0.1875, 0.4688, 0.25, 0.5, 0.25, 0.4687, 0.3125, 0.4375, 0.3125, 0.4375, 0.375, 0.4687, 0.375, 0.4688, 0.25, 0.4375, 0.25, 0.4375, 0.3125, 0.4687, 0.3125, 0.4687, 0.1875, 0.4375, 0.1875, 0.4375, 0.25, 0.4688, 0.25, 0.4687, 0.125, 0.4375, 0.125, 0.4375, 0.1875, 0.4687, 0.1875, 0.4687, 0.0625, 0.4375, 0.0625, 0.4375, 0.125, 0.4687, 0.125, 0.4531, 0.0, 0.4375, 0.0625, 0.4687, 0.0625, 0.4688, 0.4375, 0.4375, 0.4375, 0.4375, 0.5, 0.4687, 0.5, 0.4687, 0.375, 0.4375, 0.375, 0.4375, 0.4375, 0.4688, 0.4375, 0.4375, 0.0625, 0.4062, 0.0625, 0.4062, 0.125, 0.4375, 0.125, 0.4219, 0.0, 0.4062, 0.0625, 0.4375, 0.0625, 0.4375, 0.4375, 0.4062, 0.4375, 0.4062, 0.5, 0.4375, 0.5, 0.4375, 0.375, 0.4062, 0.375, 0.4062, 0.4375, 0.4375, 0.4375, 0.4375, 0.3125, 0.4062, 0.3125, 0.4062, 0.375, 0.4375, 0.375, 0.4375, 0.25, 0.4062, 0.25, 0.4062, 0.3125, 0.4375, 0.3125, 0.4375, 0.1875, 0.4062, 0.1875, 0.4062, 0.25, 0.4375, 0.25, 0.4375, 0.125, 0.4062, 0.125, 0.4062, 0.1875, 0.4375, 0.1875, 0.4062, 0.3125, 0.375, 0.3125, 0.375, 0.375, 0.4062, 0.375, 0.4062, 0.25, 0.375, 0.25, 0.375, 0.3125, 0.4062, 0.3125, 0.4062, 0.1875, 0.375, 0.1875, 0.375, 0.25, 0.4062, 0.25, 0.4062, 0.125, 0.375, 0.125, 0.375, 0.1875, 0.4062, 0.1875, 0.4062, 0.0625, 0.375, 0.0625, 0.375, 0.125, 0.4062, 0.125, 0.3906, 0.0, 0.375, 0.0625, 0.4062, 0.0625, 0.4062, 0.4375, 0.375, 0.4375, 0.375, 0.5, 0.4062, 0.5, 0.4062, 0.375, 0.375, 0.375, 0.375, 0.4375, 0.4062, 0.4375, 0.375, 0.0625, 0.3437, 0.0625, 0.3438, 0.125, 0.375, 0.125, 0.3594, 0.0, 0.3437, 0.0625, 0.375, 0.0625, 0.375, 0.4375, 0.3438, 0.4375, 0.3437, 0.5, 0.375, 0.5, 0.375, 0.375, 0.3438, 0.375, 0.3438, 0.4375, 0.375, 0.4375, 0.375, 0.3125, 0.3438, 0.3125, 0.3438, 0.375, 0.375, 0.375, 0.375, 0.25, 0.3438, 0.25, 0.3438, 0.3125, 0.375, 0.3125, 0.375, 0.1875, 0.3438, 0.1875, 0.3438, 0.25, 0.375, 0.25, 0.375, 0.125, 0.3438, 0.125, 0.3438, 0.1875, 0.375, 0.1875, 0.3438, 0.25, 0.3125, 0.25, 0.3125, 0.3125, 0.3438, 0.3125, 0.3438, 0.1875, 0.3125, 0.1875, 0.3125, 0.25, 0.3438, 0.25, 0.3438, 0.125, 0.3125, 0.125, 0.3125, 0.1875, 0.3438, 0.1875, 0.3437, 0.0625, 0.3125, 0.0625, 0.3125, 0.125, 0.3438, 0.125, 0.3281, 0.0, 0.3125, 0.0625, 0.3437, 0.0625, 0.3438, 0.4375, 0.3125, 0.4375, 0.3125, 0.5, 0.3437, 0.5, 0.3438, 0.375, 0.3125, 0.375, 0.3125, 0.4375, 0.3438, 0.4375, 0.3438, 0.3125, 0.3125, 0.3125, 0.3125, 0.375, 0.3438, 0.375, 0.2969, 0.0, 0.2812, 0.0625, 0.3125, 0.0625, 0.3125, 0.4375, 0.2812, 0.4375, 0.2812, 0.5, 0.3125, 0.5, 0.3125, 0.375, 0.2812, 0.375, 0.2812, 0.4375, 0.3125, 0.4375, 0.3125, 0.3125, 0.2812, 0.3125, 0.2812, 0.375, 0.3125, 0.375, 0.3125, 0.25, 0.2812, 0.25, 0.2812, 0.3125, 0.3125, 0.3125, 0.3125, 0.1875, 0.2812, 0.1875, 0.2812, 0.25, 0.3125, 0.25, 0.3125, 0.125, 0.2812, 0.125, 0.2812, 0.1875, 0.3125, 0.1875, 0.3125, 0.0625, 0.2812, 0.0625, 0.2812, 0.125, 0.3125, 0.125, 0.2812, 0.25, 0.25, 0.25, 0.25, 0.3125, 0.2812, 0.3125, 0.2812, 0.1875, 0.25, 0.1875, 0.25, 0.25, 0.2812, 0.25, 0.2812, 0.125, 0.25, 0.125, 0.25, 0.1875, 0.2812, 0.1875, 0.2812, 0.0625, 0.25, 0.0625, 0.25, 0.125, 0.2812, 0.125, 0.2656, 0.0, 0.25, 0.0625, 0.2812, 0.0625, 0.2812, 0.4375, 0.25, 0.4375, 0.25, 0.5, 0.2812, 0.5, 0.2812, 0.375, 0.25, 0.375, 0.25, 0.4375, 0.2812, 0.4375, 0.2812, 0.3125, 0.25, 0.3125, 0.25, 0.375, 0.2812, 0.375, 0.2344, 0.0, 0.2188, 0.0625, 0.25, 0.0625, 0.25, 0.4375, 0.2188, 0.4375, 0.2187, 0.5, 0.25, 0.5, 0.25, 0.375, 0.2188, 0.375, 0.2188, 0.4375, 0.25, 0.4375, 0.25, 0.3125, 0.2188, 0.3125, 0.2188, 0.375, 0.25, 0.375, 0.25, 0.25, 0.2188, 0.25, 0.2188, 0.3125, 0.25, 0.3125, 0.25, 0.1875, 0.2188, 0.1875, 0.2188, 0.25, 0.25, 0.25, 0.25, 0.125, 0.2188, 0.125, 0.2188, 0.1875, 0.25, 0.1875, 0.25, 0.0625, 0.2188, 0.0625, 0.2188, 0.125, 0.25, 0.125, 0.2188, 0.1875, 0.1875, 0.1875, 0.1875, 0.25, 0.2188, 0.25, 0.2188, 0.125, 0.1875, 0.125, 0.1875, 0.1875, 0.2188, 0.1875, 0.2188, 0.0625, 0.1875, 0.0625, 0.1875, 0.125, 0.2188, 0.125, 0.2031, 0.0, 0.1875, 0.0625, 0.2188, 0.0625, 0.2188, 0.4375, 0.1875, 0.4375, 0.1875, 0.5, 0.2187, 0.5, 0.2188, 0.375, 0.1875, 0.375, 0.1875, 0.4375, 0.2188, 0.4375, 0.2188, 0.3125, 0.1875, 0.3125, 0.1875, 0.375, 0.2188, 0.375, 0.2188, 0.25, 0.1875, 0.25, 0.1875, 0.3125, 0.2188, 0.3125, 0.1875, 0.375, 0.1562, 0.375, 0.1562, 0.4375, 0.1875, 0.4375, 0.1875, 0.3125, 0.1563, 0.3125, 0.1562, 0.375, 0.1875, 0.375, 0.1875, 0.25, 0.1563, 0.25, 0.1563, 0.3125, 0.1875, 0.3125, 0.1875, 0.1875, 0.1562, 0.1875, 0.1563, 0.25, 0.1875, 0.25, 0.1875, 0.125, 0.1563, 0.125, 0.1562, 0.1875, 0.1875, 0.1875, 0.1875, 0.0625, 0.1563, 0.0625, 0.1563, 0.125, 0.1875, 0.125, 0.1719, 0.0, 0.1563, 0.0625, 0.1875, 0.0625, 0.1875, 0.4375, 0.1562, 0.4375, 0.1562, 0.5, 0.1875, 0.5, 0.1563, 0.125, 0.125, 0.125, 0.125, 0.1875, 0.1562, 0.1875, 0.1563, 0.0625, 0.125, 0.0625, 0.125, 0.125, 0.1563, 0.125, 0.1406, 0.0, 0.125, 0.0625, 0.1563, 0.0625, 0.1562, 0.4375, 0.125, 0.4375, 0.125, 0.5, 0.1562, 0.5, 0.1562, 0.375, 0.125, 0.375, 0.125, 0.4375, 0.1562, 0.4375, 0.1563, 0.3125, 0.125, 0.3125, 0.125, 0.375, 0.1562, 0.375, 0.1563, 0.25, 0.125, 0.25, 0.125, 0.3125, 0.1563, 0.3125, 0.1562, 0.1875, 0.125, 0.1875, 0.125, 0.25, 0.1563, 0.25, 0.125, 0.375, 0.09375, 0.375, 0.09375, 0.4375, 0.125, 0.4375, 0.125, 0.3125, 0.09375, 0.3125, 0.09375, 0.375, 0.125, 0.375, 0.125, 0.25, 0.09375, 0.25, 0.09375, 0.3125, 0.125, 0.3125, 0.125, 0.1875, 0.09375, 0.1875, 0.09375, 0.25, 0.125, 0.25, 0.125, 0.125, 0.09375, 0.125, 0.09375, 0.1875, 0.125, 0.1875, 0.125, 0.0625, 0.09375, 0.0625, 0.09375, 0.125, 0.125, 0.125, 0.1094, 0.0, 0.09375, 0.0625, 0.125, 0.0625, 0.125, 0.4375, 0.09375, 0.4375, 0.09375, 0.5, 0.125, 0.5, 0.09375, 0.125, 0.0625, 0.125, 0.0625, 0.1875, 0.09375, 0.1875, 0.09375, 0.0625, 0.0625, 0.0625, 0.0625, 0.125, 0.09375, 0.125, 0.07813, 0.0, 0.0625, 0.0625, 0.09375, 0.0625, 0.09375, 0.4375, 0.0625, 0.4375, 0.0625, 0.5, 0.09375, 0.5, 0.09375, 0.375, 0.0625, 0.375, 0.0625, 0.4375, 0.09375, 0.4375, 0.09375, 0.3125, 0.0625, 0.3125, 0.0625, 0.375, 0.09375, 0.375, 0.09375, 0.25, 0.0625, 0.25, 0.0625, 0.3125, 0.09375, 0.3125, 0.09375, 0.1875, 0.0625, 0.1875, 0.0625, 0.25, 0.09375, 0.25, 0.0625, 0.3125, 0.03125, 0.3125, 0.03125, 0.375, 0.0625, 0.375, 0.0625, 0.25, 0.03125, 0.25, 0.03125, 0.3125, 0.0625, 0.3125, 0.0625, 0.1875, 0.03125, 0.1875, 0.03125, 0.25, 0.0625, 0.25, 0.0625, 0.125, 0.03125, 0.125, 0.03125, 0.1875, 0.0625, 0.1875, 0.0625, 0.0625, 0.03125, 0.0625, 0.03125, 0.125, 0.0625, 0.125, 0.04688, 0.0, 0.03125, 0.0625, 0.0625, 0.0625, 0.0625, 0.4375, 0.03125, 0.4375, 0.03125, 0.5, 0.0625, 0.5, 0.0625, 0.375, 0.03125, 0.375, 0.03125, 0.4375, 0.0625, 0.4375, 0.03125, 0.0625, 8.941e-08, 0.0625, 2.98e-08, 0.125, 0.03125, 0.125, 0.01563, 0.0, 8.941e-08, 0.0625, 0.03125, 0.0625, 0.03125, 0.4375, 0.0, 0.4375, 0.0, 0.5, 0.03125, 0.5, 0.03125, 0.375, 0.0, 0.375, 0.0, 0.4375, 0.03125, 0.4375, 0.03125, 0.3125, 2.98e-08, 0.3125, 0.0, 0.375, 0.03125, 0.375, 0.03125, 0.25, 2.98e-08, 0.25, 2.98e-08, 0.3125, 0.03125, 0.3125, 0.03125, 0.1875, 0.0, 0.1875, 2.98e-08, 0.25, 0.03125, 0.25, 0.03125, 0.125, 2.98e-08, 0.125, 0.0, 0.1875, 0.03125, 0.1875, 1.0, 0.3125, 0.9688, 0.3125, 0.9687, 0.375, 1.0, 0.375, 1.0, 0.25, 0.9688, 0.25, 0.9688, 0.3125, 1.0, 0.3125, 1.0, 0.1875, 0.9688, 0.1875, 0.9688, 0.25, 1.0, 0.25, 1.0, 0.125, 0.9688, 0.125, 0.9688, 0.1875, 1.0, 0.1875, 1.0, 0.0625, 0.9688, 0.0625, 0.9688, 0.125, 1.0, 0.125, 0.9844, 0.0, 0.9688, 0.0625, 1.0, 0.0625, 1.0, 0.4375, 0.9688, 0.4375, 0.9687, 0.5, 1.0, 0.5, 1.0, 0.375, 0.9687, 0.375, 0.9688, 0.4375, 1.0, 0.4375, 0.9688, 0.0625, 0.9375, 0.0625, 0.9375, 0.125, 0.9688, 0.125, 0.9531, 0.0, 0.9375, 0.0625, 0.9688, 0.0625, 0.9688, 0.4375, 0.9375, 0.4375, 0.9375, 0.5, 0.9687, 0.5, 0.9687, 0.375, 0.9375, 0.375, 0.9375, 0.4375, 0.9688, 0.4375, 0.9688, 0.3125, 0.9375, 0.3125, 0.9375, 0.375, 0.9687, 0.375, 0.9688, 0.25, 0.9375, 0.25, 0.9375, 0.3125, 0.9688, 0.3125, 0.9688, 0.1875, 0.9375, 0.1875, 0.9375, 0.25, 0.9688, 0.25, 0.9688, 0.125, 0.9375, 0.125, 0.9375, 0.1875, 0.9688, 0.1875, 0.9375, 0.25, 0.9062, 0.25, 0.9062, 0.3125, 0.9375, 0.3125, 0.9375, 0.1875, 0.9062, 0.1875, 0.9062, 0.25, 0.9375, 0.25, 0.9375, 0.125, 0.9062, 0.125, 0.9062, 0.1875, 0.9375, 0.1875, 0.9375, 0.0625, 0.9062, 0.0625, 0.9062, 0.125, 0.9375, 0.125, 0.9219, 0.0, 0.9062, 0.0625, 0.9375, 0.0625, 0.9375, 0.4375, 0.9062, 0.4375, 0.9062, 0.5, 0.9375, 0.5, 0.9375, 0.375, 0.9062, 0.375, 0.9062, 0.4375, 0.9375, 0.4375, 0.9375, 0.3125, 0.9062, 0.3125, 0.9062, 0.375, 0.9375, 0.375, 0.8906, 0.0, 0.875, 0.0625, 0.9062, 0.0625, 0.9062, 0.4375, 0.875, 0.4375, 0.875, 0.5, 0.9062, 0.5, 0.9062, 0.375, 0.875, 0.375, 0.875, 0.4375, 0.9062, 0.4375, 0.9062, 0.3125, 0.875, 0.3125, 0.875, 0.375, 0.9062, 0.375, 0.9062, 0.25, 0.875, 0.25, 0.875, 0.3125, 0.9062, 0.3125, 0.9062, 0.1875, 0.875, 0.1875, 0.875, 0.25, 0.9062, 0.25, 0.9062, 0.125, 0.875, 0.125, 0.875, 0.1875, 0.9062, 0.1875, 0.9062, 0.0625, 0.875, 0.0625, 0.875, 0.125, 0.9062, 0.125, 0.875, 0.1875, 0.8438, 0.1875, 0.8438, 0.25, 0.875, 0.25, 0.875, 0.125, 0.8438, 0.125, 0.8438, 0.1875, 0.875, 0.1875, 0.875, 0.0625, 0.8438, 0.0625, 0.8438, 0.125, 0.875, 0.125, 0.8594, 0.0, 0.8438, 0.0625, 0.875, 0.0625, 0.875, 0.4375, 0.8438, 0.4375, 0.8437, 0.5, 0.875, 0.5, 0.875, 0.375, 0.8438, 0.375, 0.8438, 0.4375, 0.875, 0.4375, 0.875, 0.3125, 0.8438, 0.3125, 0.8438, 0.375, 0.875, 0.375, 0.875, 0.25, 0.8438, 0.25, 0.8438, 0.3125, 0.875, 0.3125, 0.8438, 0.4375, 0.8125, 0.4375, 0.8125, 0.5, 0.8437, 0.5, 0.8438, 0.375, 0.8125, 0.375, 0.8125, 0.4375, 0.8438, 0.4375, 0.8438, 0.3125, 0.8125, 0.3125, 0.8125, 0.375, 0.8438, 0.375, 0.8438, 0.25, 0.8125, 0.25, 0.8125, 0.3125, 0.8438, 0.3125, 0.8438, 0.1875, 0.8125, 0.1875, 0.8125, 0.25, 0.8438, 0.25, 0.8438, 0.125, 0.8125, 0.125, 0.8125, 0.1875, 0.8438, 0.1875, 0.8438, 0.0625, 0.8125, 0.0625, 0.8125, 0.125, 0.8438, 0.125, 0.8281, 0.0, 0.8125, 0.0625, 0.8438, 0.0625, 0.8125, 0.1875, 0.7812, 0.1875, 0.7812, 0.25, 0.8125, 0.25, 0.8125, 0.125, 0.7812, 0.125, 0.7812, 0.1875, 0.8125, 0.1875, 0.8125, 0.0625, 0.7812, 0.0625, 0.7812, 0.125, 0.8125, 0.125, 0.7969, 0.0, 0.7812, 0.0625, 0.8125, 0.0625, 0.8125, 0.4375, 0.7812, 0.4375, 0.7812, 0.5, 0.8125, 0.5, 0.8125, 0.375, 0.7812, 0.375, 0.7812, 0.4375, 0.8125, 0.4375, 0.8125, 0.3125, 0.7812, 0.3125, 0.7812, 0.375, 0.8125, 0.375, 0.8125, 0.25, 0.7812, 0.25, 0.7812, 0.3125, 0.8125, 0.3125, 0.7812, 0.375, 0.75, 0.375, 0.75, 0.4375, 0.7812, 0.4375, 0.7812, 0.3125, 0.75, 0.3125, 0.75, 0.375, 0.7812, 0.375, 0.7812, 0.25, 0.75, 0.25, 0.75, 0.3125, 0.7812, 0.3125, 0.7812, 0.1875, 0.75, 0.1875, 0.75, 0.25, 0.7812, 0.25, 0.7812, 0.125, 0.75, 0.125, 0.75, 0.1875, 0.7812, 0.1875, 0.7812, 0.0625, 0.75, 0.0625, 0.75, 0.125, 0.7812, 0.125, 0.7656, 0.0, 0.75, 0.0625, 0.7812, 0.0625, 0.7812, 0.4375, 0.75, 0.4375, 0.75, 0.5, 0.7812, 0.5, 0.75, 0.4375, 0.75, 0.5, 0.7188, 0.5, 0.7188, 0.4375, 0.75, 0.375, 0.75, 0.4375, 0.7188, 0.4375, 0.7188, 0.375, 0.75, 0.3125, 0.75, 0.375, 0.7188, 0.375, 0.7188, 0.3125, 0.75, 0.25, 0.75, 0.3125, 0.7188, 0.3125, 0.7188, 0.25, 0.75, 0.1875, 0.75, 0.25, 0.7188, 0.25, 0.7188, 0.1875, 0.75, 0.125, 0.75, 0.1875, 0.7188, 0.1875, 0.7188, 0.125, 0.75, 0.0625, 0.75, 0.125, 0.7188, 0.125, 0.7188, 0.0625, 0.7344, 0.0, 0.75, 0.0625, 0.7188, 0.0625, 0.7031, 0.0, 0.7188, 0.0625, 0.6875, 0.0625, 0.7188, 0.4375, 0.7188, 0.5, 0.6875, 0.5, 0.6875, 0.4375, 0.7188, 0.375, 0.7188, 0.4375, 0.6875, 0.4375, 0.6875, 0.375, 0.7188, 0.3125, 0.7188, 0.375, 0.6875, 0.375, 0.6875, 0.3125, 0.7188, 0.25, 0.7188, 0.3125, 0.6875, 0.3125, 0.6875, 0.25, 0.7188, 0.1875, 0.7188, 0.25, 0.6875, 0.25, 0.6875, 0.1875, 0.7188, 0.125, 0.7188, 0.1875, 0.6875, 0.1875, 0.6875, 0.125, 0.7188, 0.0625, 0.7188, 0.125, 0.6875, 0.125, 0.6875, 0.0625, 0.6875, 0.25, 0.6875, 0.3125, 0.6562, 0.3125, 0.6562, 0.25, 0.6875, 0.1875, 0.6875, 0.25, 0.6562, 0.25, 0.6562, 0.1875, 0.6875, 0.125, 0.6875, 0.1875, 0.6562, 0.1875, 0.6562, 0.125, 0.6875, 0.0625, 0.6875, 0.125, 0.6562, 0.125, 0.6562, 0.0625, 0.6719, 0.0, 0.6875, 0.0625, 0.6562, 0.0625, 0.6875, 0.4375, 0.6875, 0.5, 0.6562, 0.5, 0.6562, 0.4375, 0.6875, 0.375, 0.6875, 0.4375, 0.6562, 0.4375, 0.6562, 0.375, 0.6875, 0.3125, 0.6875, 0.375, 0.6562, 0.375, 0.6562, 0.3125, 0.6406, 0.0, 0.6562, 0.0625, 0.625, 0.0625, 0.6562, 0.4375, 0.6562, 0.5, 0.625, 0.5, 0.625, 0.4375, 0.6562, 0.375, 0.6562, 0.4375, 0.625, 0.4375, 0.625, 0.375, 0.6562, 0.3125, 0.6562, 0.375, 0.625, 0.375, 0.625, 0.3125, 0.6562, 0.25, 0.6562, 0.3125, 0.625, 0.3125, 0.625, 0.25, 0.6562, 0.1875, 0.6562, 0.25, 0.625, 0.25, 0.625, 0.1875, 0.6562, 0.125, 0.6562, 0.1875, 0.625, 0.1875, 0.625, 0.125, 0.6562, 0.0625, 0.6562, 0.125, 0.625, 0.125, 0.625, 0.0625, 0.625, 0.1875, 0.625, 0.25, 0.5938, 0.25, 0.5938, 0.1875, 0.625, 0.125, 0.625, 0.1875, 0.5938, 0.1875, 0.5938, 0.125, 0.625, 0.0625, 0.625, 0.125, 0.5938, 0.125, 0.5937, 0.0625, 0.6094, 0.0, 0.625, 0.0625, 0.5937, 0.0625, 0.625, 0.4375, 0.625, 0.5, 0.5938, 0.5, 0.5938, 0.4375, 0.625, 0.375, 0.625, 0.4375, 0.5938, 0.4375, 0.5938, 0.375, 0.625, 0.3125, 0.625, 0.375, 0.5938, 0.375, 0.5938, 0.3125, 0.625, 0.25, 0.625, 0.3125, 0.5938, 0.3125, 0.5938, 0.25, 0.5938, 0.4375, 0.5938, 0.5, 0.5625, 0.5, 0.5625, 0.4375, 0.5938, 0.375, 0.5938, 0.4375, 0.5625, 0.4375, 0.5625, 0.375, 0.5938, 0.3125, 0.5938, 0.375, 0.5625, 0.375, 0.5625, 0.3125, 0.5938, 0.25, 0.5938, 0.3125, 0.5625, 0.3125, 0.5625, 0.25, 0.5938, 0.1875, 0.5938, 0.25, 0.5625, 0.25, 0.5625, 0.1875, 0.5938, 0.125, 0.5938, 0.1875, 0.5625, 0.1875, 0.5625, 0.125, 0.5937, 0.0625, 0.5938, 0.125, 0.5625, 0.125, 0.5625, 0.0625, 0.5781, 0.0, 0.5937, 0.0625, 0.5625, 0.0625, 0.5625, 0.1875, 0.5625, 0.25, 0.5312, 0.25, 0.5312, 0.1875, 0.5625, 0.125, 0.5625, 0.1875, 0.5312, 0.1875, 0.5312, 0.125, 0.5625, 0.0625, 0.5625, 0.125, 0.5312, 0.125, 0.5312, 0.0625, 0.5469, 0.0, 0.5625, 0.0625, 0.5312, 0.0625, 0.5625, 0.4375, 0.5625, 0.5, 0.5312, 0.5, 0.5312, 0.4375, 0.5625, 0.375, 0.5625, 0.4375, 0.5312, 0.4375, 0.5312, 0.375, 0.5625, 0.3125, 0.5625, 0.375, 0.5312, 0.375, 0.5312, 0.3125, 0.5625, 0.25, 0.5625, 0.3125, 0.5312, 0.3125, 0.5312, 0.25, 0.5312, 0.375, 0.5312, 0.4375, 0.5, 0.4375, 0.5, 0.375, 0.5312, 0.3125, 0.5312, 0.375, 0.5, 0.375, 0.5, 0.3125, 0.5312, 0.25, 0.5312, 0.3125, 0.5, 0.3125, 0.5, 0.25, 0.5312, 0.1875, 0.5312, 0.25, 0.5, 0.25, 0.5, 0.1875, 0.5312, 0.125, 0.5312, 0.1875, 0.5, 0.1875, 0.5, 0.125, 0.5312, 0.0625, 0.5312, 0.125, 0.5, 0.125, 0.5, 0.0625, 0.5156, 0.0, 0.5312, 0.0625, 0.5, 0.0625, 0.5312, 0.4375, 0.5312, 0.5, 0.5, 0.5, 0.5, 0.4375, 0.5, 0.125, 0.5, 0.1875, 0.4687, 0.1875, 0.4687, 0.125, 0.5, 0.0625, 0.5, 0.125, 0.4687, 0.125, 0.4687, 0.0625, 0.4844, 0.0, 0.5, 0.0625, 0.4687, 0.0625, 0.5, 0.4375, 0.5, 0.5, 0.4687, 0.5, 0.4688, 0.4375, 0.5, 0.375, 0.5, 0.4375, 0.4688, 0.4375, 0.4687, 0.375, 0.5, 0.3125, 0.5, 0.375, 0.4687, 0.375, 0.4687, 0.3125, 0.5, 0.25, 0.5, 0.3125, 0.4687, 0.3125, 0.4688, 0.25, 0.5, 0.1875, 0.5, 0.25, 0.4688, 0.25, 0.4687, 0.1875, 0.4687, 0.3125, 0.4687, 0.375, 0.4375, 0.375, 0.4375, 0.3125, 0.4688, 0.25, 0.4687, 0.3125, 0.4375, 0.3125, 0.4375, 0.25, 0.4687, 0.1875, 0.4688, 0.25, 0.4375, 0.25, 0.4375, 0.1875, 0.4687, 0.125, 0.4687, 0.1875, 0.4375, 0.1875, 0.4375, 0.125, 0.4687, 0.0625, 0.4687, 0.125, 0.4375, 0.125, 0.4375, 0.0625, 0.4531, 0.0, 0.4687, 0.0625, 0.4375, 0.0625, 0.4688, 0.4375, 0.4687, 0.5, 0.4375, 0.5, 0.4375, 0.4375, 0.4687, 0.375, 0.4688, 0.4375, 0.4375, 0.4375, 0.4375, 0.375, 0.4375, 0.0625, 0.4375, 0.125, 0.4062, 0.125, 0.4062, 0.0625, 0.4219, 0.0, 0.4375, 0.0625, 0.4062, 0.0625, 0.4375, 0.4375, 0.4375, 0.5, 0.4062, 0.5, 0.4062, 0.4375, 0.4375, 0.375, 0.4375, 0.4375, 0.4062, 0.4375, 0.4062, 0.375, 0.4375, 0.3125, 0.4375, 0.375, 0.4062, 0.375, 0.4062, 0.3125, 0.4375, 0.25, 0.4375, 0.3125, 0.4062, 0.3125, 0.4062, 0.25, 0.4375, 0.1875, 0.4375, 0.25, 0.4062, 0.25, 0.4062, 0.1875, 0.4375, 0.125, 0.4375, 0.1875, 0.4062, 0.1875, 0.4062, 0.125, 0.4062, 0.3125, 0.4062, 0.375, 0.375, 0.375, 0.375, 0.3125, 0.4062, 0.25, 0.4062, 0.3125, 0.375, 0.3125, 0.375, 0.25, 0.4062, 0.1875, 0.4062, 0.25, 0.375, 0.25, 0.375, 0.1875, 0.4062, 0.125, 0.4062, 0.1875, 0.375, 0.1875, 0.375, 0.125, 0.4062, 0.0625, 0.4062, 0.125, 0.375, 0.125, 0.375, 0.0625, 0.3906, 0.0, 0.4062, 0.0625, 0.375, 0.0625, 0.4062, 0.4375, 0.4062, 0.5, 0.375, 0.5, 0.375, 0.4375, 0.4062, 0.375, 0.4062, 0.4375, 0.375, 0.4375, 0.375, 0.375, 0.375, 0.0625, 0.375, 0.125, 0.3438, 0.125, 0.3437, 0.0625, 0.3594, 0.0, 0.375, 0.0625, 0.3437, 0.0625, 0.375, 0.4375, 0.375, 0.5, 0.3437, 0.5, 0.3438, 0.4375, 0.375, 0.375, 0.375, 0.4375, 0.3438, 0.4375, 0.3438, 0.375, 0.375, 0.3125, 0.375, 0.375, 0.3438, 0.375, 0.3438, 0.3125, 0.375, 0.25, 0.375, 0.3125, 0.3438, 0.3125, 0.3438, 0.25, 0.375, 0.1875, 0.375, 0.25, 0.3438, 0.25, 0.3438, 0.1875, 0.375, 0.125, 0.375, 0.1875, 0.3438, 0.1875, 0.3438, 0.125, 0.3438, 0.25, 0.3438, 0.3125, 0.3125, 0.3125, 0.3125, 0.25, 0.3438, 0.1875, 0.3438, 0.25, 0.3125, 0.25, 0.3125, 0.1875, 0.3438, 0.125, 0.3438, 0.1875, 0.3125, 0.1875, 0.3125, 0.125, 0.3437, 0.0625, 0.3438, 0.125, 0.3125, 0.125, 0.3125, 0.0625, 0.3281, 0.0, 0.3437, 0.0625, 0.3125, 0.0625, 0.3438, 0.4375, 0.3437, 0.5, 0.3125, 0.5, 0.3125, 0.4375, 0.3438, 0.375, 0.3438, 0.4375, 0.3125, 0.4375, 0.3125, 0.375, 0.3438, 0.3125, 0.3438, 0.375, 0.3125, 0.375, 0.3125, 0.3125, 0.2969, 0.0, 0.3125, 0.0625, 0.2812, 0.0625, 0.3125, 0.4375, 0.3125, 0.5, 0.2812, 0.5, 0.2812, 0.4375, 0.3125, 0.375, 0.3125, 0.4375, 0.2812, 0.4375, 0.2812, 0.375, 0.3125, 0.3125, 0.3125, 0.375, 0.2812, 0.375, 0.2812, 0.3125, 0.3125, 0.25, 0.3125, 0.3125, 0.2812, 0.3125, 0.2812, 0.25, 0.3125, 0.1875, 0.3125, 0.25, 0.2812, 0.25, 0.2812, 0.1875, 0.3125, 0.125, 0.3125, 0.1875, 0.2812, 0.1875, 0.2812, 0.125, 0.3125, 0.0625, 0.3125, 0.125, 0.2812, 0.125, 0.2812, 0.0625, 0.2812, 0.25, 0.2812, 0.3125, 0.25, 0.3125, 0.25, 0.25, 0.2812, 0.1875, 0.2812, 0.25, 0.25, 0.25, 0.25, 0.1875, 0.2812, 0.125, 0.2812, 0.1875, 0.25, 0.1875, 0.25, 0.125, 0.2812, 0.0625, 0.2812, 0.125, 0.25, 0.125, 0.25, 0.0625, 0.2656, 0.0, 0.2812, 0.0625, 0.25, 0.0625, 0.2812, 0.4375, 0.2812, 0.5, 0.25, 0.5, 0.25, 0.4375, 0.2812, 0.375, 0.2812, 0.4375, 0.25, 0.4375, 0.25, 0.375, 0.2812, 0.3125, 0.2812, 0.375, 0.25, 0.375, 0.25, 0.3125, 0.2344, 0.0, 0.25, 0.0625, 0.2188, 0.0625, 0.25, 0.4375, 0.25, 0.5, 0.2187, 0.5, 0.2188, 0.4375, 0.25, 0.375, 0.25, 0.4375, 0.2188, 0.4375, 0.2188, 0.375, 0.25, 0.3125, 0.25, 0.375, 0.2188, 0.375, 0.2188, 0.3125, 0.25, 0.25, 0.25, 0.3125, 0.2188, 0.3125, 0.2188, 0.25, 0.25, 0.1875, 0.25, 0.25, 0.2188, 0.25, 0.2188, 0.1875, 0.25, 0.125, 0.25, 0.1875, 0.2188, 0.1875, 0.2188, 0.125, 0.25, 0.0625, 0.25, 0.125, 0.2188, 0.125, 0.2188, 0.0625, 0.2188, 0.1875, 0.2188, 0.25, 0.1875, 0.25, 0.1875, 0.1875, 0.2188, 0.125, 0.2188, 0.1875, 0.1875, 0.1875, 0.1875, 0.125, 0.2188, 0.0625, 0.2188, 0.125, 0.1875, 0.125, 0.1875, 0.0625, 0.2031, 0.0, 0.2188, 0.0625, 0.1875, 0.0625, 0.2188, 0.4375, 0.2187, 0.5, 0.1875, 0.5, 0.1875, 0.4375, 0.2188, 0.375, 0.2188, 0.4375, 0.1875, 0.4375, 0.1875, 0.375, 0.2188, 0.3125, 0.2188, 0.375, 0.1875, 0.375, 0.1875, 0.3125, 0.2188, 0.25, 0.2188, 0.3125, 0.1875, 0.3125, 0.1875, 0.25, 0.1875, 0.375, 0.1875, 0.4375, 0.1562, 0.4375, 0.1562, 0.375, 0.1875, 0.3125, 0.1875, 0.375, 0.1562, 0.375, 0.1563, 0.3125, 0.1875, 0.25, 0.1875, 0.3125, 0.1563, 0.3125, 0.1563, 0.25, 0.1875, 0.1875, 0.1875, 0.25, 0.1563, 0.25, 0.1562, 0.1875, 0.1875, 0.125, 0.1875, 0.1875, 0.1562, 0.1875, 0.1563, 0.125, 0.1875, 0.0625, 0.1875, 0.125, 0.1563, 0.125, 0.1563, 0.0625, 0.1719, 0.0, 0.1875, 0.0625, 0.1563, 0.0625, 0.1875, 0.4375, 0.1875, 0.5, 0.1562, 0.5, 0.1562, 0.4375, 0.1563, 0.125, 0.1562, 0.1875, 0.125, 0.1875, 0.125, 0.125, 0.1563, 0.0625, 0.1563, 0.125, 0.125, 0.125, 0.125, 0.0625, 0.1406, 0.0, 0.1563, 0.0625, 0.125, 0.0625, 0.1562, 0.4375, 0.1562, 0.5, 0.125, 0.5, 0.125, 0.4375, 0.1562, 0.375, 0.1562, 0.4375, 0.125, 0.4375, 0.125, 0.375, 0.1563, 0.3125, 0.1562, 0.375, 0.125, 0.375, 0.125, 0.3125, 0.1563, 0.25, 0.1563, 0.3125, 0.125, 0.3125, 0.125, 0.25, 0.1562, 0.1875, 0.1563, 0.25, 0.125, 0.25, 0.125, 0.1875, 0.125, 0.375, 0.125, 0.4375, 0.09375, 0.4375, 0.09375, 0.375, 0.125, 0.3125, 0.125, 0.375, 0.09375, 0.375, 0.09375, 0.3125, 0.125, 0.25, 0.125, 0.3125, 0.09375, 0.3125, 0.09375, 0.25, 0.125, 0.1875, 0.125, 0.25, 0.09375, 0.25, 0.09375, 0.1875, 0.125, 0.125, 0.125, 0.1875, 0.09375, 0.1875, 0.09375, 0.125, 0.125, 0.0625, 0.125, 0.125, 0.09375, 0.125, 0.09375, 0.0625, 0.1094, 0.0, 0.125, 0.0625, 0.09375, 0.0625, 0.125, 0.4375, 0.125, 0.5, 0.09375, 0.5, 0.09375, 0.4375, 0.09375, 0.125, 0.09375, 0.1875, 0.0625, 0.1875, 0.0625, 0.125, 0.09375, 0.0625, 0.09375, 0.125, 0.0625, 0.125, 0.0625, 0.0625, 0.07813, 0.0, 0.09375, 0.0625, 0.0625, 0.0625, 0.09375, 0.4375, 0.09375, 0.5, 0.0625, 0.5, 0.0625, 0.4375, 0.09375, 0.375, 0.09375, 0.4375, 0.0625, 0.4375, 0.0625, 0.375, 0.09375, 0.3125, 0.09375, 0.375, 0.0625, 0.375, 0.0625, 0.3125, 0.09375, 0.25, 0.09375, 0.3125, 0.0625, 0.3125, 0.0625, 0.25, 0.09375, 0.1875, 0.09375, 0.25, 0.0625, 0.25, 0.0625, 0.1875, 0.0625, 0.3125, 0.0625, 0.375, 0.03125, 0.375, 0.03125, 0.3125, 0.0625, 0.25, 0.0625, 0.3125, 0.03125, 0.3125, 0.03125, 0.25, 0.0625, 0.1875, 0.0625, 0.25, 0.03125, 0.25, 0.03125, 0.1875, 0.0625, 0.125, 0.0625, 0.1875, 0.03125, 0.1875, 0.03125, 0.125, 0.0625, 0.0625, 0.0625, 0.125, 0.03125, 0.125, 0.03125, 0.0625, 0.04688, 0.0, 0.0625, 0.0625, 0.03125, 0.0625, 0.0625, 0.4375, 0.0625, 0.5, 0.03125, 0.5, 0.03125, 0.4375, 0.0625, 0.375, 0.0625, 0.4375, 0.03125, 0.4375, 0.03125, 0.375, 0.03125, 0.0625, 0.03125, 0.125, 2.98e-08, 0.125, 8.941e-08, 0.0625, 0.01563, 0.0, 0.03125, 0.0625, 8.941e-08, 0.0625, 0.03125, 0.4375, 0.03125, 0.5, 0.0, 0.5, 0.0, 0.4375, 0.03125, 0.375, 0.03125, 0.4375, 0.0, 0.4375, 0.0, 0.375, 0.03125, 0.3125, 0.03125, 0.375, 0.0, 0.375, 2.98e-08, 0.3125, 0.03125, 0.25, 0.03125, 0.3125, 2.98e-08, 0.3125, 2.98e-08, 0.25, 0.03125, 0.1875, 0.03125, 0.25, 2.98e-08, 0.25, 0.0, 0.1875, 0.03125, 0.125, 0.03125, 0.1875, 0.0, 0.1875, 2.98e-08, 0.125, 1.0, 0.3125, 1.0, 0.375, 0.9687, 0.375, 0.9688, 0.3125, 1.0, 0.25, 1.0, 0.3125, 0.9688, 0.3125, 0.9688, 0.25, 1.0, 0.1875, 1.0, 0.25, 0.9688, 0.25, 0.9688, 0.1875, 1.0, 0.125, 1.0, 0.1875, 0.9688, 0.1875, 0.9688, 0.125, 1.0, 0.0625, 1.0, 0.125, 0.9688, 0.125, 0.9688, 0.0625, 0.9844, 0.0, 1.0, 0.0625, 0.9688, 0.0625, 1.0, 0.4375, 1.0, 0.5, 0.9687, 0.5, 0.9688, 0.4375, 1.0, 0.375, 1.0, 0.4375, 0.9688, 0.4375, 0.9687, 0.375, 0.9688, 0.0625, 0.9688, 0.125, 0.9375, 0.125, 0.9375, 0.0625, 0.9531, 0.0, 0.9688, 0.0625, 0.9375, 0.0625, 0.9688, 0.4375, 0.9687, 0.5, 0.9375, 0.5, 0.9375, 0.4375, 0.9687, 0.375, 0.9688, 0.4375, 0.9375, 0.4375, 0.9375, 0.375, 0.9688, 0.3125, 0.9687, 0.375, 0.9375, 0.375, 0.9375, 0.3125, 0.9688, 0.25, 0.9688, 0.3125, 0.9375, 0.3125, 0.9375, 0.25, 0.9688, 0.1875, 0.9688, 0.25, 0.9375, 0.25, 0.9375, 0.1875, 0.9688, 0.125, 0.9688, 0.1875, 0.9375, 0.1875, 0.9375, 0.125, 0.9375, 0.25, 0.9375, 0.3125, 0.9062, 0.3125, 0.9062, 0.25, 0.9375, 0.1875, 0.9375, 0.25, 0.9062, 0.25, 0.9062, 0.1875, 0.9375, 0.125, 0.9375, 0.1875, 0.9062, 0.1875, 0.9062, 0.125, 0.9375, 0.0625, 0.9375, 0.125, 0.9062, 0.125, 0.9062, 0.0625, 0.9219, 0.0, 0.9375, 0.0625, 0.9062, 0.0625, 0.9375, 0.4375, 0.9375, 0.5, 0.9062, 0.5, 0.9062, 0.4375, 0.9375, 0.375, 0.9375, 0.4375, 0.9062, 0.4375, 0.9062, 0.375, 0.9375, 0.3125, 0.9375, 0.375, 0.9062, 0.375, 0.9062, 0.3125, 0.8906, 0.0, 0.9062, 0.0625, 0.875, 0.0625, 0.9062, 0.4375, 0.9062, 0.5, 0.875, 0.5, 0.875, 0.4375, 0.9062, 0.375, 0.9062, 0.4375, 0.875, 0.4375, 0.875, 0.375, 0.9062, 0.3125, 0.9062, 0.375, 0.875, 0.375, 0.875, 0.3125, 0.9062, 0.25, 0.9062, 0.3125, 0.875, 0.3125, 0.875, 0.25, 0.9062, 0.1875, 0.9062, 0.25, 0.875, 0.25, 0.875, 0.1875, 0.9062, 0.125, 0.9062, 0.1875, 0.875, 0.1875, 0.875, 0.125, 0.9062, 0.0625, 0.9062, 0.125, 0.875, 0.125, 0.875, 0.0625, 0.875, 0.1875, 0.875, 0.25, 0.8438, 0.25, 0.8438, 0.1875, 0.875, 0.125, 0.875, 0.1875, 0.8438, 0.1875, 0.8438, 0.125, 0.875, 0.0625, 0.875, 0.125, 0.8438, 0.125, 0.8438, 0.0625, 0.8594, 0.0, 0.875, 0.0625, 0.8438, 0.0625, 0.875, 0.4375, 0.875, 0.5, 0.8437, 0.5, 0.8438, 0.4375, 0.875, 0.375, 0.875, 0.4375, 0.8438, 0.4375, 0.8438, 0.375, 0.875, 0.3125, 0.875, 0.375, 0.8438, 0.375, 0.8438, 0.3125, 0.875, 0.25, 0.875, 0.3125, 0.8438, 0.3125, 0.8438, 0.25, 0.8438, 0.4375, 0.8437, 0.5, 0.8125, 0.5, 0.8125, 0.4375, 0.8438, 0.375, 0.8438, 0.4375, 0.8125, 0.4375, 0.8125, 0.375, 0.8438, 0.3125, 0.8438, 0.375, 0.8125, 0.375, 0.8125, 0.3125, 0.8438, 0.25, 0.8438, 0.3125, 0.8125, 0.3125, 0.8125, 0.25, 0.8438, 0.1875, 0.8438, 0.25, 0.8125, 0.25, 0.8125, 0.1875, 0.8438, 0.125, 0.8438, 0.1875, 0.8125, 0.1875, 0.8125, 0.125, 0.8438, 0.0625, 0.8438, 0.125, 0.8125, 0.125, 0.8125, 0.0625, 0.8281, 0.0, 0.8438, 0.0625, 0.8125, 0.0625, 0.8125, 0.1875, 0.8125, 0.25, 0.7812, 0.25, 0.7812, 0.1875, 0.8125, 0.125, 0.8125, 0.1875, 0.7812, 0.1875, 0.7812, 0.125, 0.8125, 0.0625, 0.8125, 0.125, 0.7812, 0.125, 0.7812, 0.0625, 0.7969, 0.0, 0.8125, 0.0625, 0.7812, 0.0625, 0.8125, 0.4375, 0.8125, 0.5, 0.7812, 0.5, 0.7812, 0.4375, 0.8125, 0.375, 0.8125, 0.4375, 0.7812, 0.4375, 0.7812, 0.375, 0.8125, 0.3125, 0.8125, 0.375, 0.7812, 0.375, 0.7812, 0.3125, 0.8125, 0.25, 0.8125, 0.3125, 0.7812, 0.3125, 0.7812, 0.25, 0.7812, 0.375, 0.7812, 0.4375, 0.75, 0.4375, 0.75, 0.375, 0.7812, 0.3125, 0.7812, 0.375, 0.75, 0.375, 0.75, 0.3125, 0.7812, 0.25, 0.7812, 0.3125, 0.75, 0.3125, 0.75, 0.25, 0.7812, 0.1875, 0.7812, 0.25, 0.75, 0.25, 0.75, 0.1875, 0.7812, 0.125, 0.7812, 0.1875, 0.75, 0.1875, 0.75, 0.125, 0.7812, 0.0625, 0.7812, 0.125, 0.75, 0.125, 0.75, 0.0625, 0.7656, 0.0, 0.7812, 0.0625, 0.75, 0.0625, 0.7812, 0.4375, 0.7812, 0.5, 0.75, 0.5, 0.75, 0.4375, 0.09375, 0.5, 0.0625, 0.5, 0.0625, 0.5, 0.09375, 0.5, 0.4062, 0.5, 0.375, 0.5, 0.375, 0.5, 0.4062, 0.5, 0.7812, 0.5, 0.75, 0.5, 0.75, 0.5, 0.7812, 0.5, 0.625, 0.5, 0.5938, 0.5, 0.5938, 0.5, 0.625, 0.5, 0.8125, 0.5, 0.7812, 0.5, 0.7812, 0.5, 0.8125, 0.5, 0.03125, 0.5, 0.0, 0.5, 0.0, 0.5, 0.03125, 0.5, 0.125, 0.5, 0.09375, 0.5, 0.09375, 0.5, 0.125, 0.5, 0.3437, 0.5, 0.3125, 0.5, 0.3125, 0.5, 0.3437, 0.5, 0.5625, 0.5, 0.5312, 0.5, 0.5312, 0.5, 0.5625, 0.5, 0.25, 0.5, 0.2187, 0.5, 0.2187, 0.5, 0.25, 0.5, 0.0625, 0.5, 0.03125, 0.5, 0.03125, 0.5, 0.0625, 0.5, 0.7188, 0.5, 0.6875, 0.5, 0.6875, 0.5, 0.7188, 0.5, 0.9687, 0.5, 0.9375, 0.5, 0.9375, 0.5, 0.9687, 0.5, 0.75, 0.5, 0.7188, 0.5, 0.7188, 0.5, 0.75, 0.5, 0.2812, 0.5, 0.25, 0.5, 0.25, 0.5, 0.2812, 0.5, 0.5, 0.5, 0.4687, 0.5, 0.4687, 0.5, 0.5, 0.5, 1.0, 0.5, 0.9687, 0.5, 0.9687, 0.5, 1.0, 0.5, 0.2187, 0.5, 0.1875, 0.5, 0.1875, 0.5, 0.2187, 0.5, 0.4375, 0.5, 0.4062, 0.5, 0.4062, 0.5, 0.4375, 0.5, 0.5312, 0.5, 0.5, 0.5, 0.5, 0.5, 0.5312, 0.5, 0.9062, 0.5, 0.875, 0.5, 0.875, 0.5, 0.9062, 0.5, 0.9375, 0.5, 0.9062, 0.5, 0.9062, 0.5, 0.9375, 0.5, 0.1562, 0.5, 0.125, 0.5, 0.125, 0.5, 0.1562, 0.5, 0.6562, 0.5, 0.625, 0.5, 0.625, 0.5, 0.6562, 0.5, 0.4687, 0.5, 0.4375, 0.5, 0.4375, 0.5, 0.4687, 0.5, 0.8437, 0.5, 0.8125, 0.5, 0.8125, 0.5, 0.8437, 0.5, 0.375, 0.5, 0.3437, 0.5, 0.3437, 0.5, 0.375, 0.5, 0.6875, 0.5, 0.6562, 0.5, 0.6562, 0.5, 0.6875, 0.5, 0.875, 0.5, 0.8437, 0.5, 0.8437, 0.5, 0.875, 0.5, 0.1875, 0.5, 0.1562, 0.5, 0.1562, 0.5, 0.1875, 0.5, 0.3125, 0.5, 0.2812, 0.5, 0.2812, 0.5, 0.3125, 0.5, 0.5938, 0.5, 0.5625, 0.5, 0.5625, 0.5, 0.5938, 0.5])
me_sphere.use_remesh_fix_poles = True
me_sphere.use_remesh_preserve_attributes = False
me_sphere.update()

# ---- objects
ob_light = bpy.data.objects.new('Light', light_light)
ob_camera = bpy.data.objects.new('Camera', cam_camera)
ob_sphere = bpy.data.objects.new('Sphere', me_sphere)

# ---- transforms, parenting, visibility, modifiers, constraints
ob_light.location = (4.076, 1.005, 5.904)
ob_light.rotation_euler = (0.6503, 0.05522, 1.866)
ob_light.lock_rotations_4d = False
ob_light.empty_display_type = 'ARROWS'
ob_light.color = (0.0, 0.0, 0.0, 0.0)
ob_light.lineart.crease_threshold = 0.0
ob_camera.location = (7.359, -6.926, 4.958)
ob_camera.rotation_euler = (1.109, 0.0, 0.8149)
ob_camera.lock_rotations_4d = False
ob_camera.empty_display_type = 'ARROWS'
ob_camera.color = (0.0, 0.0, 0.0, 0.0)
ob_camera.display_type = 'WIRE'
ob_camera.lineart.crease_threshold = 0.0
ob_sphere.location = (0.0, 0.0, 0.0)
_m = ob_sphere.modifiers.new('Solidify', 'SOLIDIFY')
_m.thickness = 0.02

# ---- collection membership
col_collection.objects.link(ob_light)
col_collection.objects.link(ob_camera)
col_collection.objects.link(ob_sphere)

# ---- scene / render settings (as saved in the file)
scene.camera = ob_camera
scene.frame_start = 1; scene.frame_end = 250; scene.frame_set(1)
scene.render.engine = 'BLENDER_EEVEE_NEXT'
scene.cycles.use_denoising = False
scene.cycles.samples = 128
scene.cycles.sampling_pattern = 'TABULATED_SOBOL'
scene.cycles.use_adaptive_sampling = False
scene.cycles.use_light_tree = False
scene.view_settings.view_transform = 'Filmic'
bpy.context.view_layer.update()
